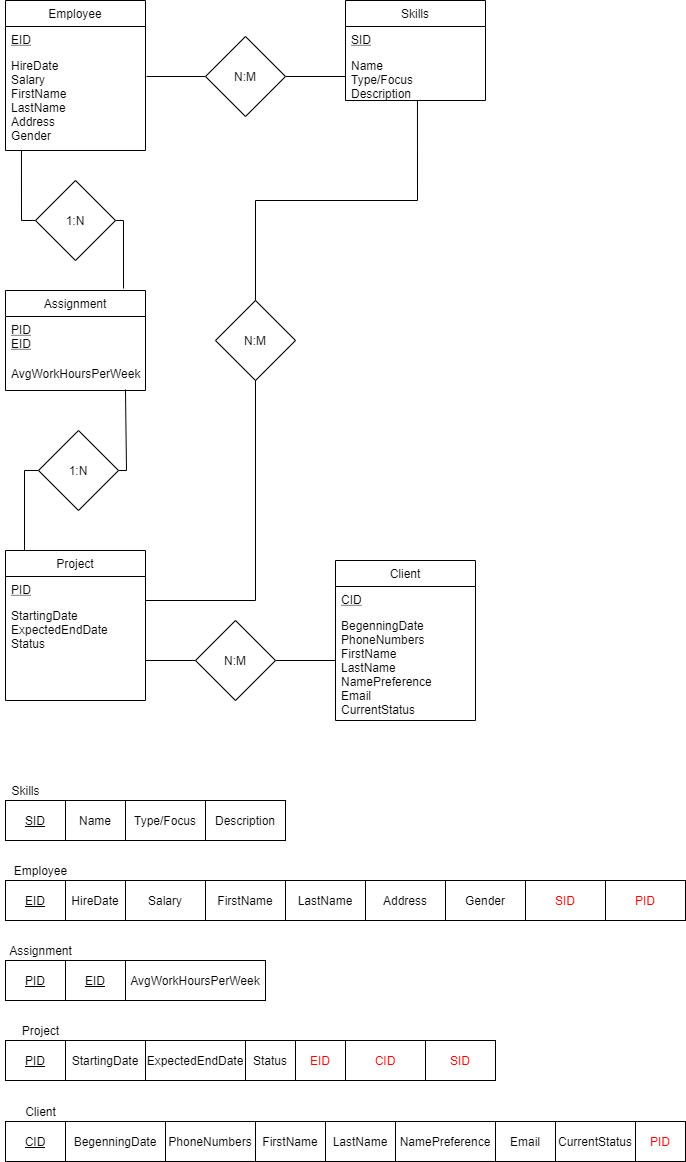

The diagram above was exported from draw.io. Its source (the exported page's mxGraphModel, read from the mxfile embedded in the PNG):
<mxGraphModel dx="854" dy="806" grid="1" gridSize="10" guides="1" tooltips="1" connect="1" arrows="1" fold="1" page="1" pageScale="1" pageWidth="1169" pageHeight="827" math="0" shadow="0">
  <root>
    <mxCell id="0" />
    <mxCell id="1" parent="0" />
    <mxCell id="6AnydO0yPFVS4V98YFNu-1" value="Employee" style="swimlane;fontStyle=0;childLayout=stackLayout;horizontal=1;startSize=26;fillColor=none;horizontalStack=0;resizeParent=1;resizeParentMax=0;resizeLast=0;collapsible=1;marginBottom=0;" vertex="1" parent="1">
      <mxGeometry x="40" y="80" width="140" height="150" as="geometry" />
    </mxCell>
    <mxCell id="6AnydO0yPFVS4V98YFNu-2" value="EID" style="text;strokeColor=none;fillColor=none;align=left;verticalAlign=top;spacingLeft=4;spacingRight=4;overflow=hidden;rotatable=0;points=[[0,0.5],[1,0.5]];portConstraint=eastwest;fontStyle=4" vertex="1" parent="6AnydO0yPFVS4V98YFNu-1">
      <mxGeometry y="26" width="140" height="26" as="geometry" />
    </mxCell>
    <mxCell id="6AnydO0yPFVS4V98YFNu-3" value="HireDate&#10;Salary&#10;FirstName&#10;LastName&#10;Address&#10;Gender" style="text;strokeColor=none;fillColor=none;align=left;verticalAlign=top;spacingLeft=4;spacingRight=4;overflow=hidden;rotatable=0;points=[[0,0.5],[1,0.5]];portConstraint=eastwest;" vertex="1" parent="6AnydO0yPFVS4V98YFNu-1">
      <mxGeometry y="52" width="140" height="98" as="geometry" />
    </mxCell>
    <mxCell id="6AnydO0yPFVS4V98YFNu-5" value="Skills" style="swimlane;fontStyle=0;childLayout=stackLayout;horizontal=1;startSize=26;fillColor=none;horizontalStack=0;resizeParent=1;resizeParentMax=0;resizeLast=0;collapsible=1;marginBottom=0;" vertex="1" parent="1">
      <mxGeometry x="380" y="80" width="140" height="100" as="geometry" />
    </mxCell>
    <mxCell id="6AnydO0yPFVS4V98YFNu-6" value="SID" style="text;strokeColor=none;fillColor=none;align=left;verticalAlign=top;spacingLeft=4;spacingRight=4;overflow=hidden;rotatable=0;points=[[0,0.5],[1,0.5]];portConstraint=eastwest;fontStyle=4" vertex="1" parent="6AnydO0yPFVS4V98YFNu-5">
      <mxGeometry y="26" width="140" height="26" as="geometry" />
    </mxCell>
    <mxCell id="6AnydO0yPFVS4V98YFNu-7" value="Name&#10;Type/Focus&#10;Description" style="text;strokeColor=none;fillColor=none;align=left;verticalAlign=top;spacingLeft=4;spacingRight=4;overflow=hidden;rotatable=0;points=[[0,0.5],[1,0.5]];portConstraint=eastwest;" vertex="1" parent="6AnydO0yPFVS4V98YFNu-5">
      <mxGeometry y="52" width="140" height="48" as="geometry" />
    </mxCell>
    <mxCell id="6AnydO0yPFVS4V98YFNu-18" style="edgeStyle=orthogonalEdgeStyle;rounded=0;orthogonalLoop=1;jettySize=auto;html=1;entryX=0;entryY=0.5;entryDx=0;entryDy=0;endArrow=none;endFill=0;" edge="1" parent="1" source="6AnydO0yPFVS4V98YFNu-8" target="6AnydO0yPFVS4V98YFNu-7">
      <mxGeometry relative="1" as="geometry" />
    </mxCell>
    <mxCell id="6AnydO0yPFVS4V98YFNu-19" style="edgeStyle=orthogonalEdgeStyle;rounded=0;orthogonalLoop=1;jettySize=auto;html=1;entryX=1.007;entryY=0.245;entryDx=0;entryDy=0;entryPerimeter=0;endArrow=none;endFill=0;" edge="1" parent="1" source="6AnydO0yPFVS4V98YFNu-8" target="6AnydO0yPFVS4V98YFNu-3">
      <mxGeometry relative="1" as="geometry" />
    </mxCell>
    <mxCell id="6AnydO0yPFVS4V98YFNu-8" value="N:M" style="rhombus;whiteSpace=wrap;html=1;" vertex="1" parent="1">
      <mxGeometry x="240" y="116" width="80" height="80" as="geometry" />
    </mxCell>
    <mxCell id="6AnydO0yPFVS4V98YFNu-12" value="Project" style="swimlane;fontStyle=0;childLayout=stackLayout;horizontal=1;startSize=26;fillColor=none;horizontalStack=0;resizeParent=1;resizeParentMax=0;resizeLast=0;collapsible=1;marginBottom=0;" vertex="1" parent="1">
      <mxGeometry x="40" y="630" width="140" height="150" as="geometry" />
    </mxCell>
    <mxCell id="6AnydO0yPFVS4V98YFNu-13" value="PID" style="text;strokeColor=none;fillColor=none;align=left;verticalAlign=top;spacingLeft=4;spacingRight=4;overflow=hidden;rotatable=0;points=[[0,0.5],[1,0.5]];portConstraint=eastwest;fontStyle=4" vertex="1" parent="6AnydO0yPFVS4V98YFNu-12">
      <mxGeometry y="26" width="140" height="26" as="geometry" />
    </mxCell>
    <mxCell id="6AnydO0yPFVS4V98YFNu-14" value="StartingDate&#10;ExpectedEndDate&#10;Status" style="text;strokeColor=none;fillColor=none;align=left;verticalAlign=top;spacingLeft=4;spacingRight=4;overflow=hidden;rotatable=0;points=[[0,0.5],[1,0.5]];portConstraint=eastwest;" vertex="1" parent="6AnydO0yPFVS4V98YFNu-12">
      <mxGeometry y="52" width="140" height="98" as="geometry" />
    </mxCell>
    <mxCell id="6AnydO0yPFVS4V98YFNu-15" value="Assignment" style="swimlane;fontStyle=0;childLayout=stackLayout;horizontal=1;startSize=26;fillColor=none;horizontalStack=0;resizeParent=1;resizeParentMax=0;resizeLast=0;collapsible=1;marginBottom=0;" vertex="1" parent="1">
      <mxGeometry x="40" y="370" width="140" height="100" as="geometry" />
    </mxCell>
    <mxCell id="6AnydO0yPFVS4V98YFNu-16" value="PID&#10;EID" style="text;strokeColor=none;fillColor=none;align=left;verticalAlign=top;spacingLeft=4;spacingRight=4;overflow=hidden;rotatable=0;points=[[0,0.5],[1,0.5]];portConstraint=eastwest;fontStyle=4" vertex="1" parent="6AnydO0yPFVS4V98YFNu-15">
      <mxGeometry y="26" width="140" height="44" as="geometry" />
    </mxCell>
    <mxCell id="6AnydO0yPFVS4V98YFNu-17" value="AvgWorkHoursPerWeek" style="text;strokeColor=none;fillColor=none;align=left;verticalAlign=top;spacingLeft=4;spacingRight=4;overflow=hidden;rotatable=0;points=[[0,0.5],[1,0.5]];portConstraint=eastwest;" vertex="1" parent="6AnydO0yPFVS4V98YFNu-15">
      <mxGeometry y="70" width="140" height="30" as="geometry" />
    </mxCell>
    <mxCell id="6AnydO0yPFVS4V98YFNu-27" style="edgeStyle=orthogonalEdgeStyle;rounded=0;orthogonalLoop=1;jettySize=auto;html=1;entryX=0.114;entryY=1;entryDx=0;entryDy=0;entryPerimeter=0;endArrow=none;endFill=0;" edge="1" parent="1" source="6AnydO0yPFVS4V98YFNu-20" target="6AnydO0yPFVS4V98YFNu-3">
      <mxGeometry relative="1" as="geometry">
        <Array as="points">
          <mxPoint x="56" y="300" />
        </Array>
      </mxGeometry>
    </mxCell>
    <mxCell id="6AnydO0yPFVS4V98YFNu-28" style="edgeStyle=orthogonalEdgeStyle;rounded=0;orthogonalLoop=1;jettySize=auto;html=1;entryX=0.843;entryY=-0.02;entryDx=0;entryDy=0;entryPerimeter=0;endArrow=none;endFill=0;" edge="1" parent="1" source="6AnydO0yPFVS4V98YFNu-20" target="6AnydO0yPFVS4V98YFNu-15">
      <mxGeometry relative="1" as="geometry">
        <Array as="points">
          <mxPoint x="158" y="300" />
        </Array>
      </mxGeometry>
    </mxCell>
    <mxCell id="6AnydO0yPFVS4V98YFNu-20" value="1:N" style="rhombus;whiteSpace=wrap;html=1;" vertex="1" parent="1">
      <mxGeometry x="70" y="260" width="80" height="80" as="geometry" />
    </mxCell>
    <mxCell id="6AnydO0yPFVS4V98YFNu-29" style="edgeStyle=orthogonalEdgeStyle;rounded=0;orthogonalLoop=1;jettySize=auto;html=1;endArrow=none;endFill=0;" edge="1" parent="1" source="6AnydO0yPFVS4V98YFNu-31">
      <mxGeometry relative="1" as="geometry">
        <mxPoint x="59" y="630" as="targetPoint" />
        <Array as="points">
          <mxPoint x="59" y="550" />
        </Array>
      </mxGeometry>
    </mxCell>
    <mxCell id="6AnydO0yPFVS4V98YFNu-30" style="edgeStyle=orthogonalEdgeStyle;rounded=0;orthogonalLoop=1;jettySize=auto;html=1;entryX=0.857;entryY=0.967;entryDx=0;entryDy=0;entryPerimeter=0;endArrow=none;endFill=0;" edge="1" parent="1" source="6AnydO0yPFVS4V98YFNu-31" target="6AnydO0yPFVS4V98YFNu-17">
      <mxGeometry relative="1" as="geometry">
        <mxPoint x="161.02999999999997" y="618" as="targetPoint" />
        <Array as="points">
          <mxPoint x="161" y="550" />
        </Array>
      </mxGeometry>
    </mxCell>
    <mxCell id="6AnydO0yPFVS4V98YFNu-31" value="1:N" style="rhombus;whiteSpace=wrap;html=1;" vertex="1" parent="1">
      <mxGeometry x="73.01" y="510" width="80" height="80" as="geometry" />
    </mxCell>
    <mxCell id="6AnydO0yPFVS4V98YFNu-33" style="edgeStyle=orthogonalEdgeStyle;rounded=0;orthogonalLoop=1;jettySize=auto;html=1;entryX=0.514;entryY=1;entryDx=0;entryDy=0;entryPerimeter=0;endArrow=none;endFill=0;" edge="1" parent="1" source="6AnydO0yPFVS4V98YFNu-32" target="6AnydO0yPFVS4V98YFNu-7">
      <mxGeometry relative="1" as="geometry" />
    </mxCell>
    <mxCell id="6AnydO0yPFVS4V98YFNu-34" style="edgeStyle=orthogonalEdgeStyle;rounded=0;orthogonalLoop=1;jettySize=auto;html=1;entryX=1;entryY=0.5;entryDx=0;entryDy=0;endArrow=none;endFill=0;" edge="1" parent="1" source="6AnydO0yPFVS4V98YFNu-32" target="6AnydO0yPFVS4V98YFNu-14">
      <mxGeometry relative="1" as="geometry">
        <Array as="points">
          <mxPoint x="290" y="680" />
          <mxPoint x="180" y="680" />
        </Array>
      </mxGeometry>
    </mxCell>
    <mxCell id="6AnydO0yPFVS4V98YFNu-32" value="N:M" style="rhombus;whiteSpace=wrap;html=1;" vertex="1" parent="1">
      <mxGeometry x="250" y="380" width="80" height="80" as="geometry" />
    </mxCell>
    <mxCell id="6AnydO0yPFVS4V98YFNu-35" value="Client" style="swimlane;fontStyle=0;childLayout=stackLayout;horizontal=1;startSize=26;fillColor=none;horizontalStack=0;resizeParent=1;resizeParentMax=0;resizeLast=0;collapsible=1;marginBottom=0;" vertex="1" parent="1">
      <mxGeometry x="370" y="640" width="140" height="160" as="geometry" />
    </mxCell>
    <mxCell id="6AnydO0yPFVS4V98YFNu-36" value="CID" style="text;strokeColor=none;fillColor=none;align=left;verticalAlign=top;spacingLeft=4;spacingRight=4;overflow=hidden;rotatable=0;points=[[0,0.5],[1,0.5]];portConstraint=eastwest;fontStyle=4" vertex="1" parent="6AnydO0yPFVS4V98YFNu-35">
      <mxGeometry y="26" width="140" height="26" as="geometry" />
    </mxCell>
    <mxCell id="6AnydO0yPFVS4V98YFNu-37" value="BegenningDate&#10;PhoneNumbers&#10;FirstName&#10;LastName&#10;NamePreference&#10;Email&#10;CurrentStatus" style="text;strokeColor=none;fillColor=none;align=left;verticalAlign=top;spacingLeft=4;spacingRight=4;overflow=hidden;rotatable=0;points=[[0,0.5],[1,0.5]];portConstraint=eastwest;" vertex="1" parent="6AnydO0yPFVS4V98YFNu-35">
      <mxGeometry y="52" width="140" height="108" as="geometry" />
    </mxCell>
    <mxCell id="6AnydO0yPFVS4V98YFNu-39" style="edgeStyle=orthogonalEdgeStyle;rounded=0;orthogonalLoop=1;jettySize=auto;html=1;entryX=0;entryY=0.5;entryDx=0;entryDy=0;endArrow=none;endFill=0;" edge="1" parent="1" source="6AnydO0yPFVS4V98YFNu-38" target="6AnydO0yPFVS4V98YFNu-37">
      <mxGeometry relative="1" as="geometry">
        <Array as="points">
          <mxPoint x="370" y="740" />
        </Array>
      </mxGeometry>
    </mxCell>
    <mxCell id="6AnydO0yPFVS4V98YFNu-40" style="edgeStyle=orthogonalEdgeStyle;rounded=0;orthogonalLoop=1;jettySize=auto;html=1;entryX=1;entryY=0.5;entryDx=0;entryDy=0;endArrow=none;endFill=0;" edge="1" parent="1" source="6AnydO0yPFVS4V98YFNu-38" target="6AnydO0yPFVS4V98YFNu-14">
      <mxGeometry relative="1" as="geometry">
        <Array as="points">
          <mxPoint x="180" y="740" />
        </Array>
      </mxGeometry>
    </mxCell>
    <mxCell id="6AnydO0yPFVS4V98YFNu-38" value="N:M" style="rhombus;whiteSpace=wrap;html=1;" vertex="1" parent="1">
      <mxGeometry x="230" y="700" width="80" height="80" as="geometry" />
    </mxCell>
    <mxCell id="6AnydO0yPFVS4V98YFNu-41" value="" style="shape=table;html=1;whiteSpace=wrap;startSize=0;container=1;collapsible=0;childLayout=tableLayout;" vertex="1" parent="1">
      <mxGeometry x="40" y="880" width="280" height="40" as="geometry" />
    </mxCell>
    <mxCell id="6AnydO0yPFVS4V98YFNu-42" value="" style="shape=partialRectangle;html=1;whiteSpace=wrap;collapsible=0;dropTarget=0;pointerEvents=0;fillColor=none;top=0;left=0;bottom=0;right=0;points=[[0,0.5],[1,0.5]];portConstraint=eastwest;" vertex="1" parent="6AnydO0yPFVS4V98YFNu-41">
      <mxGeometry width="280" height="40" as="geometry" />
    </mxCell>
    <mxCell id="6AnydO0yPFVS4V98YFNu-43" value="&lt;u&gt;SID&lt;/u&gt;" style="shape=partialRectangle;html=1;whiteSpace=wrap;connectable=0;overflow=hidden;fillColor=none;top=0;left=0;bottom=0;right=0;" vertex="1" parent="6AnydO0yPFVS4V98YFNu-42">
      <mxGeometry width="60" height="40" as="geometry" />
    </mxCell>
    <mxCell id="6AnydO0yPFVS4V98YFNu-44" value="Name" style="shape=partialRectangle;html=1;whiteSpace=wrap;connectable=0;overflow=hidden;fillColor=none;top=0;left=0;bottom=0;right=0;" vertex="1" parent="6AnydO0yPFVS4V98YFNu-42">
      <mxGeometry x="60" width="60" height="40" as="geometry" />
    </mxCell>
    <mxCell id="6AnydO0yPFVS4V98YFNu-45" value="Type/Focus" style="shape=partialRectangle;html=1;whiteSpace=wrap;connectable=0;overflow=hidden;fillColor=none;top=0;left=0;bottom=0;right=0;" vertex="1" parent="6AnydO0yPFVS4V98YFNu-42">
      <mxGeometry x="120" width="80" height="40" as="geometry" />
    </mxCell>
    <mxCell id="6AnydO0yPFVS4V98YFNu-48" value="Description" style="shape=partialRectangle;html=1;whiteSpace=wrap;connectable=0;overflow=hidden;fillColor=none;top=0;left=0;bottom=0;right=0;" vertex="1" parent="6AnydO0yPFVS4V98YFNu-42">
      <mxGeometry x="200" width="80" height="40" as="geometry" />
    </mxCell>
    <mxCell id="6AnydO0yPFVS4V98YFNu-46" value="Skills" style="text;html=1;align=center;verticalAlign=middle;resizable=0;points=[];autosize=1;" vertex="1" parent="1">
      <mxGeometry x="40" y="860" width="40" height="20" as="geometry" />
    </mxCell>
    <mxCell id="6AnydO0yPFVS4V98YFNu-49" value="" style="shape=table;html=1;whiteSpace=wrap;startSize=0;container=1;collapsible=0;childLayout=tableLayout;" vertex="1" parent="1">
      <mxGeometry x="40" y="960" width="680" height="40" as="geometry" />
    </mxCell>
    <mxCell id="6AnydO0yPFVS4V98YFNu-50" value="" style="shape=partialRectangle;html=1;whiteSpace=wrap;collapsible=0;dropTarget=0;pointerEvents=0;fillColor=none;top=0;left=0;bottom=0;right=0;points=[[0,0.5],[1,0.5]];portConstraint=eastwest;" vertex="1" parent="6AnydO0yPFVS4V98YFNu-49">
      <mxGeometry width="680" height="40" as="geometry" />
    </mxCell>
    <mxCell id="6AnydO0yPFVS4V98YFNu-51" value="&lt;u&gt;EID&lt;/u&gt;" style="shape=partialRectangle;html=1;whiteSpace=wrap;connectable=0;overflow=hidden;fillColor=none;top=0;left=0;bottom=0;right=0;" vertex="1" parent="6AnydO0yPFVS4V98YFNu-50">
      <mxGeometry width="60" height="40" as="geometry" />
    </mxCell>
    <mxCell id="6AnydO0yPFVS4V98YFNu-52" value="HireDate" style="shape=partialRectangle;html=1;whiteSpace=wrap;connectable=0;overflow=hidden;fillColor=none;top=0;left=0;bottom=0;right=0;" vertex="1" parent="6AnydO0yPFVS4V98YFNu-50">
      <mxGeometry x="60" width="60" height="40" as="geometry" />
    </mxCell>
    <mxCell id="6AnydO0yPFVS4V98YFNu-53" value="Salary" style="shape=partialRectangle;html=1;whiteSpace=wrap;connectable=0;overflow=hidden;fillColor=none;top=0;left=0;bottom=0;right=0;" vertex="1" parent="6AnydO0yPFVS4V98YFNu-50">
      <mxGeometry x="120" width="80" height="40" as="geometry" />
    </mxCell>
    <mxCell id="6AnydO0yPFVS4V98YFNu-54" value="FirstName" style="shape=partialRectangle;html=1;whiteSpace=wrap;connectable=0;overflow=hidden;fillColor=none;top=0;left=0;bottom=0;right=0;" vertex="1" parent="6AnydO0yPFVS4V98YFNu-50">
      <mxGeometry x="200" width="80" height="40" as="geometry" />
    </mxCell>
    <mxCell id="6AnydO0yPFVS4V98YFNu-56" value="LastName" style="shape=partialRectangle;html=1;whiteSpace=wrap;connectable=0;overflow=hidden;fillColor=none;top=0;left=0;bottom=0;right=0;" vertex="1" parent="6AnydO0yPFVS4V98YFNu-50">
      <mxGeometry x="280" width="80" height="40" as="geometry" />
    </mxCell>
    <mxCell id="6AnydO0yPFVS4V98YFNu-57" value="Address" style="shape=partialRectangle;html=1;whiteSpace=wrap;connectable=0;overflow=hidden;fillColor=none;top=0;left=0;bottom=0;right=0;" vertex="1" parent="6AnydO0yPFVS4V98YFNu-50">
      <mxGeometry x="360" width="80" height="40" as="geometry" />
    </mxCell>
    <mxCell id="6AnydO0yPFVS4V98YFNu-58" value="Gender" style="shape=partialRectangle;html=1;whiteSpace=wrap;connectable=0;overflow=hidden;fillColor=none;top=0;left=0;bottom=0;right=0;" vertex="1" parent="6AnydO0yPFVS4V98YFNu-50">
      <mxGeometry x="440" width="80" height="40" as="geometry" />
    </mxCell>
    <mxCell id="6AnydO0yPFVS4V98YFNu-59" value="&lt;font color=&quot;#ff0000&quot;&gt;SID&lt;/font&gt;" style="shape=partialRectangle;html=1;whiteSpace=wrap;connectable=0;overflow=hidden;fillColor=none;top=0;left=0;bottom=0;right=0;" vertex="1" parent="6AnydO0yPFVS4V98YFNu-50">
      <mxGeometry x="520" width="80" height="40" as="geometry" />
    </mxCell>
    <mxCell id="6AnydO0yPFVS4V98YFNu-60" value="&lt;font color=&quot;#ff0000&quot;&gt;PID&lt;/font&gt;" style="shape=partialRectangle;html=1;whiteSpace=wrap;connectable=0;overflow=hidden;fillColor=none;top=0;left=0;bottom=0;right=0;" vertex="1" parent="6AnydO0yPFVS4V98YFNu-50">
      <mxGeometry x="600" width="80" height="40" as="geometry" />
    </mxCell>
    <mxCell id="6AnydO0yPFVS4V98YFNu-55" value="Employee" style="text;html=1;align=center;verticalAlign=middle;resizable=0;points=[];autosize=1;" vertex="1" parent="1">
      <mxGeometry x="40" y="940" width="70" height="20" as="geometry" />
    </mxCell>
    <mxCell id="6AnydO0yPFVS4V98YFNu-61" value="" style="shape=table;html=1;whiteSpace=wrap;startSize=0;container=1;collapsible=0;childLayout=tableLayout;" vertex="1" parent="1">
      <mxGeometry x="40" y="1040" width="260" height="40" as="geometry" />
    </mxCell>
    <mxCell id="6AnydO0yPFVS4V98YFNu-62" value="" style="shape=partialRectangle;html=1;whiteSpace=wrap;collapsible=0;dropTarget=0;pointerEvents=0;fillColor=none;top=0;left=0;bottom=0;right=0;points=[[0,0.5],[1,0.5]];portConstraint=eastwest;" vertex="1" parent="6AnydO0yPFVS4V98YFNu-61">
      <mxGeometry width="260" height="40" as="geometry" />
    </mxCell>
    <mxCell id="6AnydO0yPFVS4V98YFNu-63" value="&lt;u&gt;PID&lt;/u&gt;" style="shape=partialRectangle;html=1;whiteSpace=wrap;connectable=0;overflow=hidden;fillColor=none;top=0;left=0;bottom=0;right=0;" vertex="1" parent="6AnydO0yPFVS4V98YFNu-62">
      <mxGeometry width="60" height="40" as="geometry" />
    </mxCell>
    <mxCell id="6AnydO0yPFVS4V98YFNu-64" value="&lt;u&gt;EID&lt;/u&gt;" style="shape=partialRectangle;html=1;whiteSpace=wrap;connectable=0;overflow=hidden;fillColor=none;top=0;left=0;bottom=0;right=0;" vertex="1" parent="6AnydO0yPFVS4V98YFNu-62">
      <mxGeometry x="60" width="60" height="40" as="geometry" />
    </mxCell>
    <mxCell id="6AnydO0yPFVS4V98YFNu-65" value="AvgWorkHoursPerWeek" style="shape=partialRectangle;html=1;whiteSpace=wrap;connectable=0;overflow=hidden;fillColor=none;top=0;left=0;bottom=0;right=0;" vertex="1" parent="6AnydO0yPFVS4V98YFNu-62">
      <mxGeometry x="120" width="140" height="40" as="geometry" />
    </mxCell>
    <mxCell id="6AnydO0yPFVS4V98YFNu-72" value="Assignment" style="text;html=1;align=center;verticalAlign=middle;resizable=0;points=[];autosize=1;" vertex="1" parent="1">
      <mxGeometry x="35" y="1020" width="80" height="20" as="geometry" />
    </mxCell>
    <mxCell id="6AnydO0yPFVS4V98YFNu-74" value="" style="shape=table;html=1;whiteSpace=wrap;startSize=0;container=1;collapsible=0;childLayout=tableLayout;" vertex="1" parent="1">
      <mxGeometry x="40" y="1120" width="490" height="40" as="geometry" />
    </mxCell>
    <mxCell id="6AnydO0yPFVS4V98YFNu-75" value="" style="shape=partialRectangle;html=1;whiteSpace=wrap;collapsible=0;dropTarget=0;pointerEvents=0;fillColor=none;top=0;left=0;bottom=0;right=0;points=[[0,0.5],[1,0.5]];portConstraint=eastwest;" vertex="1" parent="6AnydO0yPFVS4V98YFNu-74">
      <mxGeometry width="490" height="40" as="geometry" />
    </mxCell>
    <mxCell id="6AnydO0yPFVS4V98YFNu-76" value="&lt;u&gt;PID&lt;/u&gt;" style="shape=partialRectangle;html=1;whiteSpace=wrap;connectable=0;overflow=hidden;fillColor=none;top=0;left=0;bottom=0;right=0;" vertex="1" parent="6AnydO0yPFVS4V98YFNu-75">
      <mxGeometry width="60" height="40" as="geometry" />
    </mxCell>
    <mxCell id="6AnydO0yPFVS4V98YFNu-77" value="StartingDate" style="shape=partialRectangle;html=1;whiteSpace=wrap;connectable=0;overflow=hidden;fillColor=none;top=0;left=0;bottom=0;right=0;" vertex="1" parent="6AnydO0yPFVS4V98YFNu-75">
      <mxGeometry x="60" width="80" height="40" as="geometry" />
    </mxCell>
    <mxCell id="6AnydO0yPFVS4V98YFNu-78" value="ExpectedEndDate" style="shape=partialRectangle;html=1;whiteSpace=wrap;connectable=0;overflow=hidden;fillColor=none;top=0;left=0;bottom=0;right=0;" vertex="1" parent="6AnydO0yPFVS4V98YFNu-75">
      <mxGeometry x="140" width="100" height="40" as="geometry" />
    </mxCell>
    <mxCell id="6AnydO0yPFVS4V98YFNu-79" value="Status" style="shape=partialRectangle;html=1;whiteSpace=wrap;connectable=0;overflow=hidden;fillColor=none;top=0;left=0;bottom=0;right=0;" vertex="1" parent="6AnydO0yPFVS4V98YFNu-75">
      <mxGeometry x="240" width="50" height="40" as="geometry" />
    </mxCell>
    <mxCell id="6AnydO0yPFVS4V98YFNu-86" value="&lt;font color=&quot;#ff0000&quot;&gt;EID&lt;/font&gt;" style="shape=partialRectangle;html=1;whiteSpace=wrap;connectable=0;overflow=hidden;fillColor=none;top=0;left=0;bottom=0;right=0;" vertex="1" parent="6AnydO0yPFVS4V98YFNu-75">
      <mxGeometry x="290" width="50" height="40" as="geometry" />
    </mxCell>
    <mxCell id="6AnydO0yPFVS4V98YFNu-80" value="&lt;font color=&quot;#ff0000&quot;&gt;CID&lt;/font&gt;" style="shape=partialRectangle;html=1;whiteSpace=wrap;connectable=0;overflow=hidden;fillColor=none;top=0;left=0;bottom=0;right=0;" vertex="1" parent="6AnydO0yPFVS4V98YFNu-75">
      <mxGeometry x="340" width="80" height="40" as="geometry" />
    </mxCell>
    <mxCell id="6AnydO0yPFVS4V98YFNu-81" value="&lt;font color=&quot;#ff0000&quot;&gt;SID&lt;/font&gt;" style="shape=partialRectangle;html=1;whiteSpace=wrap;connectable=0;overflow=hidden;fillColor=none;top=0;left=0;bottom=0;right=0;" vertex="1" parent="6AnydO0yPFVS4V98YFNu-75">
      <mxGeometry x="420" width="70" height="40" as="geometry" />
    </mxCell>
    <mxCell id="6AnydO0yPFVS4V98YFNu-85" value="Project" style="text;html=1;align=center;verticalAlign=middle;resizable=0;points=[];autosize=1;" vertex="1" parent="1">
      <mxGeometry x="50" y="1100" width="50" height="20" as="geometry" />
    </mxCell>
    <mxCell id="6AnydO0yPFVS4V98YFNu-87" value="" style="shape=table;html=1;whiteSpace=wrap;startSize=0;container=1;collapsible=0;childLayout=tableLayout;" vertex="1" parent="1">
      <mxGeometry x="40" y="1201" width="680" height="40" as="geometry" />
    </mxCell>
    <mxCell id="6AnydO0yPFVS4V98YFNu-88" value="" style="shape=partialRectangle;html=1;whiteSpace=wrap;collapsible=0;dropTarget=0;pointerEvents=0;fillColor=none;top=0;left=0;bottom=0;right=0;points=[[0,0.5],[1,0.5]];portConstraint=eastwest;" vertex="1" parent="6AnydO0yPFVS4V98YFNu-87">
      <mxGeometry width="680" height="40" as="geometry" />
    </mxCell>
    <mxCell id="6AnydO0yPFVS4V98YFNu-89" value="&lt;u&gt;CID&lt;/u&gt;" style="shape=partialRectangle;html=1;whiteSpace=wrap;connectable=0;overflow=hidden;fillColor=none;top=0;left=0;bottom=0;right=0;" vertex="1" parent="6AnydO0yPFVS4V98YFNu-88">
      <mxGeometry width="60" height="40" as="geometry" />
    </mxCell>
    <mxCell id="6AnydO0yPFVS4V98YFNu-90" value="BegenningDate" style="shape=partialRectangle;html=1;whiteSpace=wrap;connectable=0;overflow=hidden;fillColor=none;top=0;left=0;bottom=0;right=0;" vertex="1" parent="6AnydO0yPFVS4V98YFNu-88">
      <mxGeometry x="60" width="100" height="40" as="geometry" />
    </mxCell>
    <mxCell id="6AnydO0yPFVS4V98YFNu-91" value="PhoneNumbers" style="shape=partialRectangle;html=1;whiteSpace=wrap;connectable=0;overflow=hidden;fillColor=none;top=0;left=0;bottom=0;right=0;" vertex="1" parent="6AnydO0yPFVS4V98YFNu-88">
      <mxGeometry x="160" width="90" height="40" as="geometry" />
    </mxCell>
    <mxCell id="6AnydO0yPFVS4V98YFNu-92" value="FirstName" style="shape=partialRectangle;html=1;whiteSpace=wrap;connectable=0;overflow=hidden;fillColor=none;top=0;left=0;bottom=0;right=0;" vertex="1" parent="6AnydO0yPFVS4V98YFNu-88">
      <mxGeometry x="250" width="70" height="40" as="geometry" />
    </mxCell>
    <mxCell id="6AnydO0yPFVS4V98YFNu-93" value="LastName" style="shape=partialRectangle;html=1;whiteSpace=wrap;connectable=0;overflow=hidden;fillColor=none;top=0;left=0;bottom=0;right=0;" vertex="1" parent="6AnydO0yPFVS4V98YFNu-88">
      <mxGeometry x="320" width="70" height="40" as="geometry" />
    </mxCell>
    <mxCell id="6AnydO0yPFVS4V98YFNu-94" value="NamePreference" style="shape=partialRectangle;html=1;whiteSpace=wrap;connectable=0;overflow=hidden;fillColor=none;top=0;left=0;bottom=0;right=0;" vertex="1" parent="6AnydO0yPFVS4V98YFNu-88">
      <mxGeometry x="390" width="100" height="40" as="geometry" />
    </mxCell>
    <mxCell id="6AnydO0yPFVS4V98YFNu-95" value="Email" style="shape=partialRectangle;html=1;whiteSpace=wrap;connectable=0;overflow=hidden;fillColor=none;top=0;left=0;bottom=0;right=0;" vertex="1" parent="6AnydO0yPFVS4V98YFNu-88">
      <mxGeometry x="490" width="60" height="40" as="geometry" />
    </mxCell>
    <mxCell id="6AnydO0yPFVS4V98YFNu-96" value="CurrentStatus" style="shape=partialRectangle;html=1;whiteSpace=wrap;connectable=0;overflow=hidden;fillColor=none;top=0;left=0;bottom=0;right=0;" vertex="1" parent="6AnydO0yPFVS4V98YFNu-88">
      <mxGeometry x="550" width="80" height="40" as="geometry" />
    </mxCell>
    <mxCell id="6AnydO0yPFVS4V98YFNu-97" value="&lt;font color=&quot;#ff0000&quot;&gt;PID&lt;/font&gt;" style="shape=partialRectangle;html=1;whiteSpace=wrap;connectable=0;overflow=hidden;fillColor=none;top=0;left=0;bottom=0;right=0;" vertex="1" parent="6AnydO0yPFVS4V98YFNu-88">
      <mxGeometry x="630" width="50" height="40" as="geometry" />
    </mxCell>
    <mxCell id="6AnydO0yPFVS4V98YFNu-98" value="Client" style="text;html=1;align=center;verticalAlign=middle;resizable=0;points=[];autosize=1;" vertex="1" parent="1">
      <mxGeometry x="50" y="1181" width="50" height="20" as="geometry" />
    </mxCell>
  </root>
</mxGraphModel>